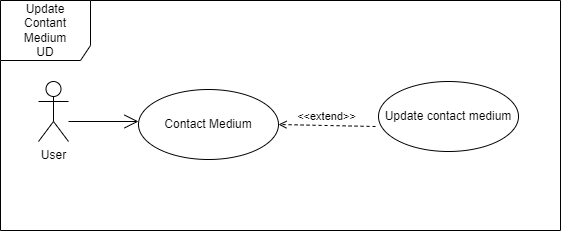

The diagram above was exported from draw.io. Its source (the exported page's mxGraphModel, read from the mxfile embedded in the PNG):
<mxGraphModel dx="864" dy="516" grid="1" gridSize="10" guides="1" tooltips="1" connect="1" arrows="1" fold="1" page="1" pageScale="1" pageWidth="827" pageHeight="1169" math="0" shadow="0">
  <root>
    <mxCell id="0" />
    <mxCell id="1" parent="0" />
    <mxCell id="3wosEK_5nMto9g1lI5eb-1" value="User&lt;br&gt;" style="shape=umlActor;verticalLabelPosition=bottom;verticalAlign=top;html=1;outlineConnect=0;" vertex="1" parent="1">
      <mxGeometry x="208" y="400" width="30" height="60" as="geometry" />
    </mxCell>
    <mxCell id="3wosEK_5nMto9g1lI5eb-2" value="" style="endArrow=open;endFill=1;endSize=12;html=1;rounded=0;" edge="1" parent="1">
      <mxGeometry width="160" relative="1" as="geometry">
        <mxPoint x="238" y="440" as="sourcePoint" />
        <mxPoint x="308" y="440" as="targetPoint" />
      </mxGeometry>
    </mxCell>
    <mxCell id="3wosEK_5nMto9g1lI5eb-3" value="Contact Medium" style="ellipse;whiteSpace=wrap;html=1;" vertex="1" parent="1">
      <mxGeometry x="308" y="408" width="140" height="70" as="geometry" />
    </mxCell>
    <mxCell id="3wosEK_5nMto9g1lI5eb-4" value="Update contact medium" style="ellipse;whiteSpace=wrap;html=1;" vertex="1" parent="1">
      <mxGeometry x="548" y="400" width="140" height="70" as="geometry" />
    </mxCell>
    <mxCell id="3wosEK_5nMto9g1lI5eb-5" value="&amp;lt;&amp;lt;extend&amp;gt;&amp;gt;" style="html=1;verticalAlign=bottom;labelBackgroundColor=none;endArrow=open;endFill=0;dashed=1;rounded=0;entryX=1;entryY=0.5;entryDx=0;entryDy=0;exitX=-0.021;exitY=0.643;exitDx=0;exitDy=0;exitPerimeter=0;" edge="1" parent="1" source="3wosEK_5nMto9g1lI5eb-4" target="3wosEK_5nMto9g1lI5eb-3">
      <mxGeometry width="160" relative="1" as="geometry">
        <mxPoint x="338" y="550" as="sourcePoint" />
        <mxPoint x="498" y="550" as="targetPoint" />
      </mxGeometry>
    </mxCell>
    <mxCell id="3wosEK_5nMto9g1lI5eb-6" value="Update&lt;br&gt;Contant&lt;br&gt;Medium&lt;br&gt;UD" style="shape=umlFrame;whiteSpace=wrap;html=1;width=90;height=60;" vertex="1" parent="1">
      <mxGeometry x="170" y="319" width="560" height="230" as="geometry" />
    </mxCell>
  </root>
</mxGraphModel>